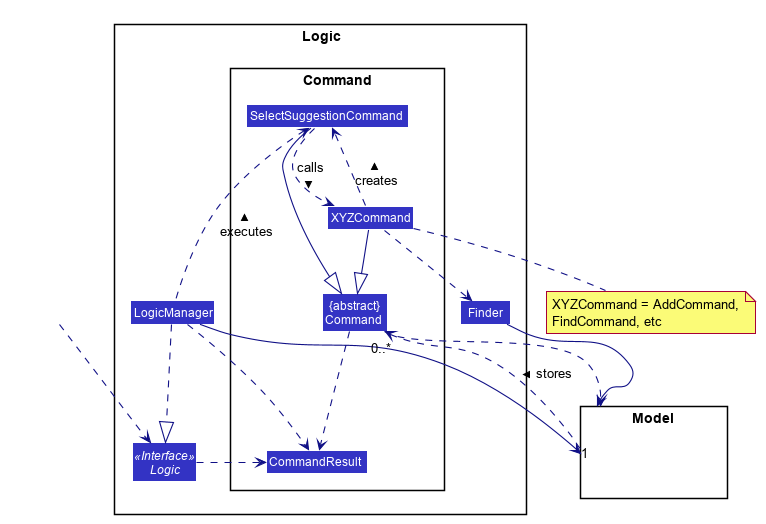

The diagram above was rendered by PlantUML. Its source (embedded in the PNG):
@startuml








skinparam BackgroundColor #FFFFFFF

skinparam Shadowing false

skinparam Class {
    FontColor #FFFFFF
    BorderThickness 1
    BorderColor #FFFFFF
    StereotypeFontColor #FFFFFF
    FontName Arial
}

skinparam Actor {
    BorderColor #000000
    Color #000000
    FontName Arial
}

skinparam Sequence {
    MessageAlign center
    BoxFontSize 15
    BoxPadding 0
    BoxFontColor #FFFFFF
    FontName Arial
}

skinparam Participant {
    FontColor #FFFFFFF
    Padding 20
}

skinparam MinClassWidth 50
skinparam ParticipantPadding 10
skinparam Shadowing false
skinparam DefaultTextAlignment center
skinparam packageStyle Rectangle

hide footbox
hide members
hide circle
skinparam arrowThickness 1.1
skinparam arrowColor #101086
skinparam classBackgroundColor #3333C4

package Logic {

package Command {
Class XYZCommand
Class SelectSuggestionCommand
Class CommandResult
Class "{abstract}\nCommand" as Command
}

Interface Logic <<Interface>>
Class LogicManager
Class Finder
}

package Model{
Class HiddenModel #FFFFFF
}

Class HiddenOutside #FFFFFF
HiddenOutside ..> Logic

LogicManager ..|> Logic

XYZCommand --|> Command
SelectSuggestionCommand --|> Command
XYZCommand ..> SelectSuggestionCommand : creates >
SelectSuggestionCommand ..> XYZCommand : calls >
LogicManager .up.> SelectSuggestionCommand : executes >
LogicManager .left[hidden].> Command : executes >
XYZCommand ..> Finder

Finder -->"1" Model

LogicManager --> Model
Command ..> Model
note bottom of XYZCommand: XYZCommand = AddCommand, \nFindCommand, etc

Model ..>"0..*" Command : stores >

Logic ..> CommandResult
LogicManager ..> CommandResult
Command ..> CommandResult
@enduml